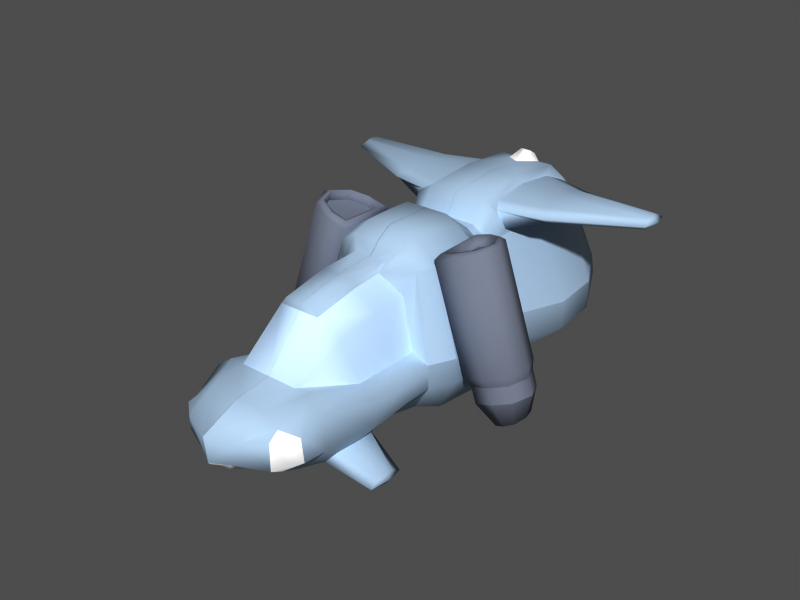# Source: twoseater.blend  (saved by Blender 2.43.0; exported with 4.5.12 LTS)
import bpy
from mathutils import Matrix  # noqa: F401  (used for matrix-valued properties, if any)

bpy.ops.wm.read_factory_settings(use_empty=True)
scene = bpy.context.scene
scene.name = '1'

# ---- collections
col_collection_1 = bpy.data.collections.new('Collection 1'); scene.collection.children.link(col_collection_1)

# ---- materials (node trees are filled in below, after node groups)
mat_glass = bpy.data.materials.new('Glass')
mat_glass.alpha_threshold = 0.0
mat_glass.diffuse_color = (0.7418, 0.8629, 1.0, 1.0)
mat_glass.roughness = 0.5
mat_glass.line_color = (0.0, 0.0, 0.0, 1.0)
mat_engine = bpy.data.materials.new('Engine')
mat_engine.alpha_threshold = 0.0
mat_engine.preview_render_type = 'FLAT'
mat_engine.diffuse_color = (0.3989, 0.4234, 0.4862, 1.0)
mat_engine.roughness = 0.5
mat_engine.line_color = (0.0, 0.0, 0.0, 1.0)
mat_material = bpy.data.materials.new('Material')
mat_material.alpha_threshold = 0.0
mat_material.preview_render_type = 'FLAT'
mat_material.diffuse_color = (0.6, 0.7, 0.8, 1.0)
mat_material.roughness = 0.5
mat_material.line_color = (0.0, 0.0, 0.0, 1.0)
mat_light = bpy.data.materials.new('Light')
mat_light.alpha_threshold = 0.0
mat_light.diffuse_color = (1.0, 1.0, 1.0, 1.0)
mat_light.roughness = 0.5
mat_light.line_color = (0.0, 0.0, 0.0, 1.0)

# ---- material node trees

# ---- meshes
me_seats = bpy.data.meshes.new('Seats')
me_seats.from_pydata([(-0.196, -0.1445, -0.8034), (-0.196, -0.1957, -0.8034), (-0.4472, -0.1957, -0.8034), (-0.4472, -0.1445, -0.8034), (-0.196, -0.1445, -0.4383), (-0.196, -0.1957, -0.4383), (-0.4472, -0.1957, -0.4383), (-0.4472, -0.1445, -0.4383), (-0.1496, -0.1957, -0.4383), (-0.1496, -0.1445, -0.4383), (-0.1496, -0.1957, -0.8034), (-0.1496, -0.1445, -0.8034), (-0.06439, 0.2538, -0.8034), (-0.06439, 0.2538, -0.4383), (-0.1107, 0.2538, -0.4383), (-0.1107, 0.2538, -0.8034), (0.4624, 0.3621, -0.8034), (0.4624, 0.3621, -0.4383), (0.5087, 0.3621, -0.4383), (0.5087, 0.3621, -0.8034), (0.4235, -0.0363, -0.8034), (0.4235, -0.08741, -0.8034), (0.4235, -0.0363, -0.4383), (0.4235, -0.08741, -0.4383), (0.1259, -0.0363, -0.4383), (0.1259, -0.08741, -0.4383), (0.3772, -0.08741, -0.4383), (0.3772, -0.0363, -0.4383), (0.1259, -0.0363, -0.8034), (0.1259, -0.08741, -0.8034), (0.3772, -0.08741, -0.8034), (0.3772, -0.0363, -0.8034)], [], [(0, 1, 2, 3), (4, 7, 6, 5), (1, 5, 6, 2), (2, 6, 7, 3), (4, 0, 3, 7), (5, 1, 10, 8), (4, 5, 8, 9), (1, 0, 11, 10), (11, 9, 8, 10), (11, 0, 15, 12), (9, 11, 12, 13), (4, 9, 13, 14), (0, 4, 14, 15), (15, 14, 13, 12), (16, 17, 18, 19), (31, 27, 17, 16), (27, 22, 18, 17), (22, 20, 19, 18), (20, 31, 16, 19), (20, 22, 23, 21), (30, 31, 20, 21), (27, 26, 23, 22), (26, 30, 21, 23), (28, 24, 27, 31), (29, 25, 24, 28), (30, 26, 25, 29), (27, 24, 25, 26), (29, 28, 31, 30)])
me_seats.materials.append(mat_glass)
me_seats.use_remesh_preserve_volume = False
me_seats.use_remesh_preserve_attributes = False
me_seats.use_mirror_vertex_groups = False
me_seats.update()
me_engine_r = bpy.data.meshes.new('Engine.R')
me_engine_r.from_pydata([(-0.5774, 0.2561, -0.7603), (-0.9527, 0.4057, -0.4727), (-0.9621, -0.3194, -0.4822), (-0.5712, -0.2676, -0.777), (0.3496, 0.2008, 0.4957), (0.01566, 0.3339, 0.7515), (0.007338, -0.3111, 0.743), (0.3551, -0.265, 0.4808), (0.4316, -0.1757, 0.7747), (0.27, -0.2303, 0.8957), (0.2758, 0.22, 0.9016), (0.4277, 0.1495, 0.785), (-0.9574, 0.04312, -0.4774), (-0.4773, -0.03199, -0.8426), (0.0115, 0.01139, 0.7473), (0.4386, -0.05542, 0.4224), (0.4677, -0.03501, 0.7302), (0.2729, -0.005108, 0.8987), (-0.7569, 0.3817, -0.6215), (-0.7662, -0.3434, -0.631), (0.1899, 0.3125, 0.6191), (0.1816, -0.3324, 0.6106), (0.3511, -0.2402, 0.8341), (0.3569, 0.2101, 0.84), (-0.785, -0.2842, -0.6712), (-0.7772, 0.3223, -0.6632), (-0.5434, -0.02371, -0.8482), (-0.945, 0.03912, -0.5427), (-0.6219, -0.2208, -0.7932), (-0.9489, -0.2642, -0.5467), (-0.9411, 0.3424, -0.5387), (-0.627, 0.2173, -0.7793), (-0.6387, 0.197, -0.7709), (-0.9214, 0.3096, -0.5544), (-0.9284, -0.2363, -0.5615), (-0.6341, -0.1973, -0.7835), (-0.9249, 0.03666, -0.5579), (-0.5634, -0.01989, -0.8329), (-0.7739, 0.2915, -0.6664), (-0.7809, -0.2544, -0.6736), (-0.7088, -0.2565, -0.5783), (-0.7017, 0.2894, -0.5711), (-0.4913, -0.02207, -0.7376), (-0.8527, 0.03448, -0.4626), (-0.5619, -0.1994, -0.6881), (-0.8562, -0.2385, -0.4662), (-0.8492, 0.3074, -0.459), (-0.5666, 0.1948, -0.6756), (0.3634, 0.1701, 0.8342), (0.3586, -0.2019, 0.8293), (0.294, -0.007699, 0.8826), (0.4465, -0.03214, 0.7463), (0.4219, 0.12, 0.7887), (0.2964, 0.1783, 0.8851), (0.2916, -0.1937, 0.8802), (0.4251, -0.1486, 0.7802), (0.1833, -0.1413, 0.4608), (0.04984, -0.1864, 0.5608), (0.05464, 0.1856, 0.5657), (0.1801, 0.1273, 0.4693), (0.2529, -0.02629, 0.4107), (0.05224, -0.0003923, 0.5632), (0.1168, -0.1946, 0.5099), (0.1216, 0.1774, 0.5148), (0.1557, -0.01338, 0.4846), (-0.1829, 0.3824, 0.5442), (0.1925, 0.2328, 0.2566), (-0.1923, -0.3427, 0.5347), (0.1987, -0.2908, 0.24), (-0.1876, 0.01986, 0.5395), (0.2925, -0.05525, 0.1743), (0.013, 0.3584, 0.3954), (0.003637, -0.3667, 0.3859), (-0.09797, 0.3373, 0.6014), (0.2359, 0.2043, 0.3456), (-0.1063, -0.3077, 0.5929), (0.2415, -0.2616, 0.3307), (-0.1021, 0.01482, 0.5972), (0.3249, -0.05198, 0.2723), (0.07628, 0.316, 0.469), (0.06796, -0.329, 0.4605)], [], [(4, 15, 16, 11), (15, 7, 8, 16), (6, 14, 17, 9), (14, 5, 10, 17), (7, 21, 22, 8), (21, 6, 9, 22), (5, 20, 23, 10), (20, 4, 11, 23), (19, 3, 28, 24), (2, 19, 24, 29), (18, 1, 30, 25), (0, 18, 25, 31), (3, 13, 26, 28), (13, 0, 31, 26), (12, 2, 29, 27), (1, 12, 27, 30), (30, 27, 36, 33), (27, 29, 34, 36), (26, 31, 32, 37), (28, 26, 37, 35), (31, 25, 38, 32), (25, 30, 33, 38), (29, 24, 39, 34), (24, 28, 35, 39), (39, 35, 44, 40), (34, 39, 40, 45), (38, 33, 46, 41), (32, 38, 41, 47), (35, 37, 42, 44), (37, 32, 47, 42), (36, 34, 45, 43), (33, 36, 43, 46), (47, 41, 46, 43), (45, 40, 44, 43), (44, 42, 43), (47, 43, 42), (23, 11, 52, 48), (10, 23, 48, 53), (22, 9, 54, 49), (8, 22, 49, 55), (17, 10, 53, 50), (9, 17, 50, 54), (11, 16, 51, 52), (16, 8, 55, 51), (51, 55, 56, 60), (52, 51, 60, 59), (54, 50, 61, 57), (50, 53, 58, 61), (55, 49, 62, 56), (49, 54, 57, 62), (53, 48, 63, 58), (48, 52, 59, 63), (60, 64, 63, 59), (64, 61, 58, 63), (56, 62, 64, 60), (62, 57, 61, 64), (69, 12, 1, 65), (67, 2, 12, 69), (66, 0, 13, 70), (3, 68, 70, 13), (0, 66, 71, 18), (65, 1, 18, 71), (72, 19, 2, 67), (68, 3, 19, 72), (14, 77, 73, 5), (77, 69, 65, 73), (6, 75, 77, 14), (75, 67, 69, 77), (70, 78, 74, 66), (78, 15, 4, 74), (68, 76, 78, 70), (76, 7, 15, 78), (66, 74, 79, 71), (74, 4, 20, 79), (5, 73, 79, 20), (73, 65, 71, 79), (21, 80, 75, 6), (80, 72, 67, 75), (7, 76, 80, 21), (76, 68, 72, 80)])
me_engine_r.polygons.foreach_set('use_smooth', [True] * 80)
_k = set([(4, 15), (4, 20), (5, 14), (5, 20), (6, 14), (6, 21), (7, 15), (7, 21), (40, 44), (40, 45), (41, 46), (41, 47), (42, 44), (42, 47), (43, 45), (43, 46), (48, 52), (48, 53), (49, 54), (49, 55), (50, 53), (50, 54), (51, 52), (51, 55), (73, 77), (73, 79), (74, 78), (74, 79), (75, 77), (75, 80), (76, 78), (76, 80)])
me_engine_r.attributes.new('sharp_edge', 'BOOLEAN', 'EDGE').data.foreach_set('value', [ (min(e.vertices), max(e.vertices)) in _k for e in me_engine_r.edges])
me_engine_r.materials.append(mat_engine)
me_engine_r.use_remesh_preserve_volume = False
me_engine_r.use_remesh_preserve_attributes = False
me_engine_r.use_mirror_vertex_groups = False
me_engine_r.update()
me_engine_l = bpy.data.meshes.new('Engine.L')
me_engine_l.from_pydata([(-0.1677, 0.2437, -0.898), (0.3126, 0.3674, -0.898), (0.275, -0.3568, -0.898), (-0.2111, -0.2785, -0.898), (-0.1502, 0.2159, 0.6636), (0.2771, 0.326, 0.6636), (0.2436, -0.3182, 0.6636), (-0.1888, -0.2486, 0.6636), (-0.06746, -0.1607, 0.9424), (0.1312, -0.2261, 0.9424), (0.1546, 0.2237, 0.9424), (-0.0405, 0.1636, 0.9424), (0.2938, 0.005311, -0.898), (-0.3126, -0.03696, -0.898), (0.2603, 0.003872, 0.6636), (-0.2791, -0.03373, 0.6636), (-0.1154, -0.01739, 0.9262), (0.1429, -0.001179, 0.9424), (0.06563, 0.3568, -0.898), (0.028, -0.3674, -0.898), (0.05739, 0.3165, 0.6636), (0.02392, -0.3277, 0.6636), (0.02897, -0.2305, 0.9424), (0.05234, 0.2193, 0.9424), (0.02196, -0.3086, -0.9424), (0.05344, 0.2972, -0.9424), (-0.263, -0.03218, -0.9424), (0.2443, 0.003182, -0.9424), (-0.1781, -0.2342, -0.9424), (0.2286, -0.2997, -0.9424), (0.26, 0.3061, -0.9424), (-0.1418, 0.2026, -0.9424), (-0.1285, 0.1816, -0.9424), (0.2331, 0.2747, -0.9424), (0.2048, -0.2705, -0.9424), (-0.1612, -0.2116, -0.9424), (0.219, 0.002093, -0.9424), (-0.2376, -0.02973, -0.9424), (0.04719, 0.2667, -0.9424), (0.01886, -0.2785, -0.9424), (0.01886, -0.2785, -0.8228), (0.04719, 0.2667, -0.8228), (-0.2376, -0.02973, -0.8228), (0.219, 0.002093, -0.8228), (-0.1612, -0.2116, -0.8228), (0.2048, -0.2705, -0.8228), (0.2331, 0.2747, -0.8228), (-0.1285, 0.1816, -0.8228), (0.04144, 0.1798, 0.9424), (0.02214, -0.1917, 0.9424), (0.1162, -0.002326, 0.9424), (-0.08868, -0.01597, 0.9262), (-0.03525, 0.1338, 0.9424), (0.1259, 0.1834, 0.9424), (0.1066, -0.1881, 0.9424), (-0.05751, -0.134, 0.9424), (-0.05751, -0.134, 0.5417), (0.1066, -0.1881, 0.5417), (0.1259, 0.1834, 0.5417), (-0.03525, 0.1338, 0.5417), (-0.1369, -0.01451, 0.5417), (0.1162, -0.002326, 0.5417), (0.02214, -0.1917, 0.5417), (0.04144, 0.1798, 0.5417), (-0.01423, -0.008245, 0.5417), (0.3126, 0.3674, 0.3777), (-0.1677, 0.2437, 0.3777), (0.275, -0.3568, 0.3777), (-0.2111, -0.2785, 0.3777), (0.2938, 0.005311, 0.3777), (-0.3126, -0.03696, 0.3777), (0.06563, 0.3568, 0.3777), (0.028, -0.3674, 0.3777), (0.2771, 0.326, 0.4753), (-0.1502, 0.2159, 0.4753), (0.2436, -0.3182, 0.4753), (-0.1888, -0.2486, 0.4753), (0.2603, 0.003872, 0.4753), (-0.2791, -0.03373, 0.4753), (0.05739, 0.3165, 0.4753), (0.02392, -0.3277, 0.4753)], [], [(4, 15, 16, 11), (15, 7, 8, 16), (6, 14, 17, 9), (14, 5, 10, 17), (7, 21, 22, 8), (21, 6, 9, 22), (5, 20, 23, 10), (20, 4, 11, 23), (19, 3, 28, 24), (2, 19, 24, 29), (18, 1, 30, 25), (0, 18, 25, 31), (3, 13, 26, 28), (13, 0, 31, 26), (12, 2, 29, 27), (1, 12, 27, 30), (30, 27, 36, 33), (27, 29, 34, 36), (26, 31, 32, 37), (28, 26, 37, 35), (31, 25, 38, 32), (25, 30, 33, 38), (29, 24, 39, 34), (24, 28, 35, 39), (39, 35, 44, 40), (34, 39, 40, 45), (38, 33, 46, 41), (32, 38, 41, 47), (35, 37, 42, 44), (37, 32, 47, 42), (36, 34, 45, 43), (33, 36, 43, 46), (47, 41, 46, 43), (45, 40, 44, 43), (44, 42, 43), (47, 43, 42), (23, 11, 52, 48), (10, 23, 48, 53), (22, 9, 54, 49), (8, 22, 49, 55), (17, 10, 53, 50), (9, 17, 50, 54), (11, 16, 51, 52), (16, 8, 55, 51), (51, 55, 56, 60), (52, 51, 60, 59), (54, 50, 61, 57), (50, 53, 58, 61), (55, 49, 62, 56), (49, 54, 57, 62), (53, 48, 63, 58), (48, 52, 59, 63), (60, 64, 63, 59), (64, 61, 58, 63), (56, 62, 64, 60), (62, 57, 61, 64), (69, 12, 1, 65), (67, 2, 12, 69), (66, 0, 13, 70), (3, 68, 70, 13), (0, 66, 71, 18), (65, 1, 18, 71), (72, 19, 2, 67), (68, 3, 19, 72), (14, 77, 73, 5), (77, 69, 65, 73), (6, 75, 77, 14), (75, 67, 69, 77), (70, 78, 74, 66), (78, 15, 4, 74), (68, 76, 78, 70), (76, 7, 15, 78), (66, 74, 79, 71), (74, 4, 20, 79), (5, 73, 79, 20), (73, 65, 71, 79), (21, 80, 75, 6), (80, 72, 67, 75), (7, 76, 80, 21), (76, 68, 72, 80)])
me_engine_l.polygons.foreach_set('use_smooth', [True] * 80)
_k = set([(4, 15), (4, 20), (5, 14), (5, 20), (6, 14), (6, 21), (7, 15), (7, 21), (40, 44), (40, 45), (41, 46), (41, 47), (42, 44), (42, 47), (43, 45), (43, 46), (48, 52), (48, 53), (49, 54), (49, 55), (50, 53), (50, 54), (51, 52), (51, 55), (73, 77), (73, 79), (74, 78), (74, 79), (75, 77), (75, 80), (76, 78), (76, 80)])
me_engine_l.attributes.new('sharp_edge', 'BOOLEAN', 'EDGE').data.foreach_set('value', [ (min(e.vertices), max(e.vertices)) in _k for e in me_engine_l.edges])
me_engine_l.materials.append(mat_engine)
me_engine_l.use_remesh_preserve_volume = False
me_engine_l.use_remesh_preserve_attributes = False
me_engine_l.use_mirror_vertex_groups = False
me_engine_l.update()
me_fuselage = bpy.data.meshes.new('Fuselage')
me_fuselage.from_pydata([(0.6258, -0.8073, -0.00094), (0.1838, -0.8073, -0.0009399), (-0.02502, 0.4735, -0.0009398), (0.4571, 0.5697, 0.2123), (0.6258, -0.8073, 0.3096), (0.1838, -0.8073, 0.3096), (-0.02502, 0.4735, 0.2123), (-0.4248, 0.008251, 0.3096), (-0.4248, -0.8073, 0.3096), (-0.4248, 0.008251, -0.0009398), (-0.4248, -0.8073, -0.0009399), (-0.4248, -0.6823, 0.4877), (-0.4205, 0.009227, 0.458), (0.1838, -0.1656, 0.4877), (0.6258, -0.6823, 0.4877), (0.6258, -0.1656, 0.4877), (0.908, -0.1656, 0.4877), (0.9531, -0.7709, 0.4877), (0.908, -0.896, 0.3096), (0.7652, 0.5968, 0.2123), (0.908, -0.896, -0.00094), (-0.7762, -0.04117, 0.3096), (-0.7769, -0.1609, 0.4579), (-0.7762, -0.5575, 0.4877), (-0.8128, -0.5769, 0.1753), (-0.7762, -0.04117, -0.0009398), (-0.7762, -0.5769, -0.01487), (-1.147, -0.4903, -0.0009398), (-1.175, -0.212, -0.0009398), (-1.051, -0.4903, 0.1722), (-0.908, -0.4903, 0.4877), (-0.908, -0.212, 0.4877), (-1.051, -0.212, 0.3096), (-0.7935, -0.4258, 0.5764), (-0.7935, -0.2874, 0.5764), (-0.6625, -0.2363, 0.602), (-0.6617, -0.4709, 0.6318), (-0.4248, -0.4903, 0.6318), (-0.4248, -0.1149, 0.6318), (0.6258, -0.241, 0.6735), (0.908, -0.241, 0.6735), (0.908, -0.4903, 0.6735), (0.6258, -0.4903, 0.6735), (0.1838, -0.4903, 0.6735), (0.1838, -0.241, 0.6735), (0.9987, 0.5935, 0.4491), (0.9987, 0.7623, 0.2846), (0.9987, 0.7623, -0.0009399), (0.9987, 0.6735, 0.4242), (1.166, -0.8263, 0.6094), (1.166, -0.9514, 0.3096), (1.166, -0.9514, -0.00094), (1.166, -0.241, 0.7952), (1.166, -0.4903, 0.7952), (1.166, 0.5963, 0.5584), (1.166, 0.8712, 0.2284), (1.166, 0.8712, -0.0009399), (1.166, 0.7824, 0.368), (1.698, -0.8263, 0.6785), (1.698, -0.9514, 0.322), (1.698, -0.9514, -0.0009401), (1.698, -0.241, 0.8995), (1.698, -0.4903, 0.8995), (1.698, 0.5963, 0.6178), (1.698, 0.8712, 0.2255), (1.698, 0.8712, -0.0009399), (1.698, 0.7824, 0.3915), (1.921, -0.8263, 0.4877), (1.921, -0.9514, 0.3096), (1.921, -0.9514, -0.0009401), (1.921, -0.241, 0.6735), (1.921, -0.4903, 0.6735), (1.921, 0.5096, 0.4491), (1.921, 0.6785, 0.3096), (1.921, 0.6785, -0.00094), (1.921, 0.5897, 0.4491), (2.024, -0.7709, 0.4877), (2.024, -0.896, 0.3096), (2.024, -0.896, -0.0009401), (2.024, -0.241, 0.6735), (2.024, -0.4903, 0.6735), (2.024, 0.5096, 0.4491), (2.024, 0.6785, 0.3096), (2.024, 0.6785, -0.00094), (2.024, 0.5897, 0.4491), (2.164, -0.8543, 0.5115), (2.164, -0.9794, 0.2966), (2.164, -0.9794, -0.0009401), (2.164, -0.215, 0.7357), (2.164, -0.5158, 0.7357), (2.164, 0.5466, 0.5175), (2.164, 0.8942, 0.2966), (2.164, 0.8942, -0.00094), (2.164, 0.7871, 0.465), (3.377, -0.8543, 0.5115), (3.377, -0.9794, 0.2966), (3.378, -0.9794, -0.0009402), (3.279, -0.215, 0.907), (3.279, -0.5158, 0.907), (3.377, 0.5466, 0.5175), (3.377, 0.8942, 0.2966), (3.377, 0.7871, 0.465), (3.888, -0.6389, 0.4763), (3.888, -0.6389, 0.3158), (3.888, -0.6389, -0.0009402), (3.774, -0.1614, 0.6438), (3.827, -0.3861, 0.6438), (3.612, 0.515, 0.4416), (3.576, 0.6672, 0.3158), (3.576, 0.6672, -0.0009401), (3.595, 0.5872, 0.4416), (3.612, 0.515, -0.0009401), (3.595, 0.5872, -0.0009401), (0.07938, 0.2621, 0.3743), (0.5415, 0.3505, 0.3743), (0.908, 0.3665, 0.3743), (-0.2185, -0.6226, 0.586), (0.01364, -0.6054, 0.6217), (0.2057, -0.6229, 0.5863), (0.2918, -0.7003, 0.5221), (-0.3083, -0.6998, 0.5217), (0.2057, -0.7455, 0.4455), (-0.2185, -0.7452, 0.4453), (0.01364, -0.7775, 0.4241), (0.02339, -0.9224, 0.9216), (0.09568, -0.9039, 0.9152), (-0.105, -0.9039, 0.9147), (-0.1947, -0.8642, 0.9387), (0.1818, -0.8643, 0.9394), (-0.105, -0.816, 0.9322), (0.09567, -0.8161, 0.9327), (0.02338, -0.799, 0.9462), (0.01416, -0.865, 0.961), (3.888, -0.6389, -0.0009421), (3.612, 0.515, -0.000942), (3.635, 0.4192, -0.00094), (3.635, 0.4192, 0.3901), (3.872, -0.5728, -0.0009401), (3.872, -0.5728, 0.42), (3.774, -0.1623, 0.5639), (3.82, -0.3554, 0.5639), (3.678, -0.1853, 0.5639), (3.724, -0.3784, 0.5639), (3.775, -0.5958, 0.42), (3.539, 0.3962, 0.3901), (3.678, -0.1853, -0.00094), (3.724, -0.3784, -0.0009401), (3.775, -0.5958, -0.0009401), (3.539, 0.3962, -0.00094), (3.323, 0.789, 0.4468), (3.195, 0.8423, 0.3678), (3.255, 0.5952, 0.5091), (2.224, 0.789, 0.4468), (2.351, 0.8423, 0.3678), (2.291, 0.5952, 0.5091), (2.399, 0.7333, 0.9057), (2.331, 0.7832, 0.896), (2.459, 0.8365, 0.817), (3.121, 0.7333, 0.9057), (3.062, 0.8365, 0.817), (3.189, 0.7832, 0.896), (3.067, 0.8098, 1.745), (2.971, 0.8609, 1.715), (3.021, 0.766, 1.722), (2.823, 0.8609, 1.715), (2.733, 0.8098, 1.745), (2.773, 0.766, 1.722), (2.765, -0.9794, 0.2966), (2.765, -0.8543, 0.5115), (2.765, -0.9794, -0.0009401), (2.716, -0.5158, 0.9543), (2.716, -0.215, 0.9543), (2.765, 0.5466, 0.5175), (2.765, 0.9403, 0.2966), (2.765, 0.9403, -0.00094), (2.769, 0.8884, 0.3678), (2.768, 0.5952, 0.5091), (2.757, 0.6988, 0.712), (2.757, 0.8825, 0.817), (2.9, 0.8648, 1.734), (2.908, 0.7531, 1.685), (2.908, 0.8034, 1.782), (0.908, 0.6594, -0.0009399), (0.908, 0.6594, 0.1727), (-0.004442, 0.5361, 0.1727), (0.4571, 0.6323, 0.1727), (-0.004442, 0.5361, -0.0009398), (0.4571, 0.6323, -0.0009398), (-1.036, -0.5464, 0.1397), (-1.096, -0.5464, -0.0004147), (-0.838, -0.633, -0.01435), (-0.8746, -0.633, 0.1427), (-0.6005, -0.6921, -0.007905), (-0.7945, -0.5769, 0.08019), (3.377, 0.8942, 0.1478), (3.507, 0.7807, 0.0003484), (3.181, 0.9173, -0.001009), (-0.9671, -0.5897, -0.00738), (-0.8563, -0.633, 0.06419), (-0.6975, -0.6345, 0.03614), (3.49, 0.8223, 0.1016), (3.211, 0.9313, 0.1016), (-0.9117, -0.6114, 0.02841), (3.398, 0.9614, 0.08258), (3.351, 0.9985, 0.0566), (3.329, 1.01, 0.0003416), (3.486, 0.906, -0.003386), (3.474, 0.8953, 0.0566), (3.398, 0.9767, 0.0003416)], [], [(0, 4, 5, 1), (6, 2, 9, 7), (1, 5, 8, 10), (14, 4, 18, 17), (4, 0, 20, 18), (12, 7, 21, 22), (8, 11, 23, 24), (7, 9, 25, 21), (21, 25, 28, 32), (24, 23, 30, 29), (22, 21, 32, 31), (32, 29, 30, 31), (27, 29, 32, 28), (7, 12, 13), (31, 30, 33, 34), (22, 31, 34, 35), (30, 23, 36, 33), (23, 11, 37, 36), (12, 22, 35, 38), (16, 15, 39, 40), (17, 16, 40, 41), (14, 17, 41, 42), (15, 13, 44, 39), (13, 12, 38, 44), (36, 35, 34, 33), (37, 38, 35, 36), (39, 42, 41, 40), (43, 44, 38, 37), (39, 44, 43, 42), (17, 18, 50, 49), (18, 20, 51, 50), (40, 41, 53, 52), (41, 17, 49, 53), (45, 40, 52, 54), (47, 46, 55, 56), (48, 45, 54, 57), (46, 48, 57, 55), (49, 50, 59, 58), (50, 51, 60, 59), (52, 53, 62, 61), (53, 49, 58, 62), (54, 52, 61, 63), (56, 55, 64, 65), (57, 54, 63, 66), (55, 57, 66, 64), (58, 59, 68, 67), (59, 60, 69, 68), (61, 62, 71, 70), (62, 58, 67, 71), (63, 61, 70, 72), (65, 64, 73, 74), (66, 63, 72, 75), (64, 66, 75, 73), (67, 68, 77, 76), (68, 69, 78, 77), (70, 71, 80, 79), (71, 67, 76, 80), (72, 70, 79, 81), (74, 73, 82, 83), (75, 72, 81, 84), (73, 75, 84, 82), (76, 77, 86, 85), (77, 78, 87, 86), (79, 80, 89, 88), (80, 76, 85, 89), (81, 79, 88, 90), (83, 82, 91, 92), (84, 81, 90, 93), (82, 84, 93, 91), (94, 95, 103, 102), (95, 96, 104, 103), (97, 98, 106, 105), (98, 94, 102, 106), (99, 97, 105, 107), (101, 99, 107, 110), (100, 101, 110, 108), (110, 107, 111, 112), (108, 110, 112, 109), (6, 113, 114, 3), (113, 13, 15, 114), (3, 114, 115, 19), (114, 15, 16, 115), (13, 113, 7), (113, 6, 7), (19, 115, 45), (43, 37, 116, 117), (42, 43, 117, 118), (14, 42, 118, 119), (37, 11, 120, 116), (4, 14, 119, 121), (11, 8, 122, 120), (8, 5, 123, 122), (5, 4, 121, 123), (123, 121, 125, 124), (122, 123, 124, 126), (120, 122, 126, 127), (121, 119, 128, 125), (116, 120, 127, 129), (119, 118, 130, 128), (118, 117, 131, 130), (117, 116, 129, 131), (126, 124, 132, 127), (124, 125, 128, 132), (132, 128, 130, 131), (127, 132, 131, 129), (45, 115, 16, 40), (134, 107, 136, 135), (102, 133, 137, 138), (107, 105, 139, 136), (106, 102, 138, 140), (105, 106, 140, 139), (139, 140, 142, 141), (140, 138, 143, 142), (136, 139, 141, 144), (138, 137, 147, 143), (135, 136, 144, 148), (141, 142, 146, 145), (142, 143, 147, 146), (144, 141, 145, 148), (101, 100, 150, 149), (99, 101, 149, 151), (91, 93, 152, 153), (93, 90, 154, 152), (152, 154, 155, 156), (153, 152, 156, 157), (151, 149, 160, 158), (149, 150, 159, 160), (160, 159, 162, 161), (158, 160, 161, 163), (157, 156, 165, 164), (156, 155, 166, 165), (86, 167, 168, 85), (167, 95, 94, 168), (87, 169, 167, 86), (169, 96, 95, 167), (89, 170, 171, 88), (170, 98, 97, 171), (85, 168, 170, 89), (168, 94, 98, 170), (88, 171, 172, 90), (171, 97, 99, 172), (91, 173, 174, 92), (100, 173, 175, 150), (173, 91, 153, 175), (90, 172, 176, 154), (172, 99, 151, 176), (154, 176, 177, 155), (176, 151, 158, 177), (150, 175, 178, 159), (175, 153, 157, 178), (159, 178, 179, 162), (178, 157, 164, 179), (155, 177, 180, 166), (177, 158, 163, 180), (165, 181, 179, 164), (181, 161, 162, 179), (166, 180, 181, 165), (180, 163, 161, 181), (3, 19, 183, 185), (2, 6, 184, 186), (6, 3, 185, 184), (185, 187, 186, 184), (187, 185, 183, 182), (46, 47, 182, 183), (29, 27, 189, 188), (24, 29, 188, 191), (19, 45, 48), (46, 183, 19, 48), (26, 192, 199, 193), (24, 193, 199, 8), (8, 199, 192, 10), (109, 195, 200, 108), (108, 200, 194, 100), (100, 194, 201, 173), (173, 201, 196, 174), (26, 193, 198, 190), (193, 24, 191, 198), (190, 198, 202, 197), (189, 197, 202, 188), (188, 202, 198, 191), (201, 194, 203, 204), (196, 201, 204, 205), (200, 195, 206, 207), (194, 200, 207, 203), (208, 205, 204, 203), (208, 203, 207, 206)])
me_fuselage.polygons.foreach_set('use_smooth', [True] * 186)
me_fuselage.polygons.foreach_set('material_index', [0, 2, 0, 0, 0, 0, 0, 0, 0, 0, 0, 0, 0, 0, 1, 1, 1, 0, 0, 0, 0, 0, 0, 0, 1, 0, 0, 0, 0, 0, 0, 0, 0, 0, 0, 0, 0, 0, 0, 0, 0, 0, 0, 0, 0, 0, 0, 0, 0, 0, 0, 0, 0, 0, 0, 0, 0, 0, 0, 0, 0, 0, 0, 0, 0, 0, 0, 0, 0, 0, 0, 0, 0, 0, 0, 0, 0, 0, 2, 2, 2, 2, 2, 2, 0, 0, 0, 0, 0, 0, 0, 0, 0, 0, 0, 0, 0, 0, 0, 0, 0, 0, 0, 0, 0, 0, 0, 0, 0, 0, 0, 0, 0, 0, 0, 0, 0, 0, 0, 0, 0, 0, 0, 0, 0, 0, 0, 0, 0, 0, 0, 0, 0, 0, 0, 0, 0, 0, 0, 0, 0, 0, 0, 0, 0, 0, 0, 0, 0, 0, 0, 0, 0, 0, 0, 0, 0, 0, 0, 0, 0, 0, 0, 0, 1, 1, 0, 0, 0, 0, 0, 0, 0, 0, 0, 1, 1, 1, 1, 1, 1, 1, 1, 1, 1, 1])
_k = set([(2, 6), (3, 6), (3, 19), (7, 13), (13, 15), (15, 16), (16, 17), (16, 40), (16, 115), (17, 18), (17, 41), (18, 20), (19, 115), (22, 31), (22, 35), (23, 30), (23, 36), (30, 31), (35, 36), (40, 41), (40, 52), (45, 54), (52, 54), (52, 61), (54, 63), (61, 63), (61, 70), (63, 72), (67, 68), (67, 71), (68, 69), (70, 71), (72, 75), (73, 74), (73, 75), (76, 77), (76, 80), (77, 78), (79, 80), (79, 88), (81, 84), (81, 90), (82, 83), (82, 84), (88, 171), (90, 172), (97, 105), (97, 171), (99, 107), (99, 172), (116, 117), (116, 120), (117, 118), (118, 119), (119, 121), (120, 122), (121, 123), (122, 123), (141, 142), (141, 144), (142, 143), (143, 147), (144, 148), (149, 150), (149, 151), (150, 175), (151, 176), (152, 153), (152, 154), (153, 175), (154, 176), (194, 200), (194, 201), (195, 200), (196, 201)])
me_fuselage.attributes.new('sharp_edge', 'BOOLEAN', 'EDGE').data.foreach_set('value', [ (min(e.vertices), max(e.vertices)) in _k for e in me_fuselage.edges])
me_fuselage.materials.append(mat_material)
me_fuselage.materials.append(mat_light)
me_fuselage.materials.append(mat_glass)
me_fuselage.use_remesh_preserve_volume = False
me_fuselage.use_remesh_preserve_attributes = False
me_fuselage.use_mirror_vertex_groups = False
me_fuselage.update()

# ---- objects
ob_seats = bpy.data.objects.new('Seats', me_seats)
ob_engine_r = bpy.data.objects.new('Engine.R', me_engine_r)
ob_engine_l = bpy.data.objects.new('Engine.L', me_engine_l)
ob_fuselage = bpy.data.objects.new('Fuselage', me_fuselage)

# ---- transforms, parenting, visibility, modifiers, constraints
ob_seats.location = (0.6267, -0.899, 0.623)
ob_seats.rotation_euler = (1.571, -0.0, 1.571)
ob_seats.lock_rotations_4d = False
ob_seats.empty_display_type = 'ARROWS'
ob_seats.color = (0.0, 0.0, 0.0, 1.0)
ob_seats.lineart.crease_threshold = 0.0
ob_engine_r.location = (-0.9719, -0.09495, 0.712)
ob_engine_r.rotation_euler = (3.128, 0.3238, 3.109)
ob_engine_r.scale = (0.7283, 0.7283, 0.7283)
ob_engine_r.lock_rotations_4d = False
ob_engine_r.empty_display_type = 'ARROWS'
ob_engine_r.color = (0.0, 0.0, 0.0, 1.0)
ob_engine_r.lineart.crease_threshold = 0.0
_m = ob_engine_r.modifiers.new('EdgeSplit', 'EDGE_SPLIT')
_m.use_edge_angle = False
ob_engine_l.location = (0.8457, -0.09495, 0.712)
ob_engine_l.rotation_euler = (3.128, 0.3238, 3.109)
ob_engine_l.scale = (0.7283, 0.7283, 0.7283)
ob_engine_l.lock_rotations_4d = False
ob_engine_l.empty_display_type = 'ARROWS'
ob_engine_l.color = (0.0, 0.0, 0.0, 1.0)
ob_engine_l.lineart.crease_threshold = 0.0
_m = ob_engine_l.modifiers.new('EdgeSplit', 'EDGE_SPLIT')
_m.use_edge_angle = False
ob_fuselage.location = (0.0, -1.267, 0.7078)
ob_fuselage.rotation_euler = (1.571, -0.0, 1.571)
ob_fuselage.scale = (0.8088, 0.8088, 0.8088)
ob_fuselage.lock_rotations_4d = False
ob_fuselage.empty_display_type = 'ARROWS'
ob_fuselage.color = (0.0, 0.0, 0.0, 1.0)
ob_fuselage.lineart.crease_threshold = 0.0
_m = ob_fuselage.modifiers.new('Mirror', 'MIRROR')
_m.use_axis = (False, False, True)
_m.use_mirror_vertex_groups = False
_m = ob_fuselage.modifiers.new('EdgeSplit', 'EDGE_SPLIT')
_m.use_edge_angle = False

# ---- collection membership
col_collection_1.objects.link(ob_seats)
col_collection_1.objects.link(ob_engine_r)
col_collection_1.objects.link(ob_engine_l)
col_collection_1.objects.link(ob_fuselage)

# ---- scene / render settings (as saved in the file)
scene.frame_start = 1; scene.frame_end = 250; scene.frame_set(1)
scene.render.engine = 'BLENDER_EEVEE_NEXT'
scene.render.image_settings.color_mode = 'RGB'
scene.render.image_settings.compression = 90
scene.render.resolution_x = 1280
scene.render.resolution_y = 960
scene.render.resolution_percentage = 75
scene.render.fps = 25
scene.render.dither_intensity = 0.0
scene.render.use_compositing = False
scene.render.use_sequencer = False
scene.render.use_file_extension = False
scene.render.bake_margin = 2
scene.render.bake_bias = 0.0
scene.render.use_stamp_time = False
scene.render.use_stamp_date = False
scene.render.use_stamp_frame = False
scene.render.use_stamp_camera = False
scene.render.use_stamp_scene = False
scene.render.use_stamp_filename = False
scene.render.use_stamp_render_time = False
scene.render.stamp_font_size = 0
scene.cycles.use_denoising = False
scene.cycles.samples = 10
scene.cycles.sampling_pattern = 'TABULATED_SOBOL'
scene.cycles.light_sampling_threshold = 0.0
scene.cycles.use_adaptive_sampling = False
scene.cycles.use_light_tree = False
scene.cycles.blur_glossy = 0.0
scene.cycles.volume_bounces = 1
scene.cycles.pixel_filter_type = 'GAUSSIAN'
scene.cycles.sample_clamp_indirect = 0.0
scene.view_settings.view_transform = 'Raw'
bpy.context.view_layer.update()

# ---- added for rendering (the .blend has no active camera and no usable light): camera, sun + grey world if the file has none
cam_auto = bpy.data.cameras.new('AutoCamera')
cam_auto.lens = 50.0
cam_auto.sensor_width = 36.0
cam_auto.clip_end = 1000.0
ob_auto_camera = bpy.data.objects.new('AutoCamera', cam_auto)
scene.collection.objects.link(ob_auto_camera)
ob_auto_camera.location = (4.86699, -6.04484, 4.63702)
ob_auto_camera.rotation_euler = (1.09748, -7.21219e-08, 0.694738)
scene.camera = ob_auto_camera
light_auto_sun = bpy.data.lights.new('AutoSun', 'SUN')
light_auto_sun.energy = 3.0
light_auto_sun.angle = 0.0523599
ob_auto_sun = bpy.data.objects.new('AutoSun', light_auto_sun)
scene.collection.objects.link(ob_auto_sun)
ob_auto_sun.rotation_euler = (0.872665, 0.174533, 0.523599)
if scene.world is None:
    world_auto = bpy.data.worlds.new('AutoWorld')
    world_auto.color = (0.3, 0.3, 0.3)
    scene.world = world_auto
bpy.context.view_layer.update()
